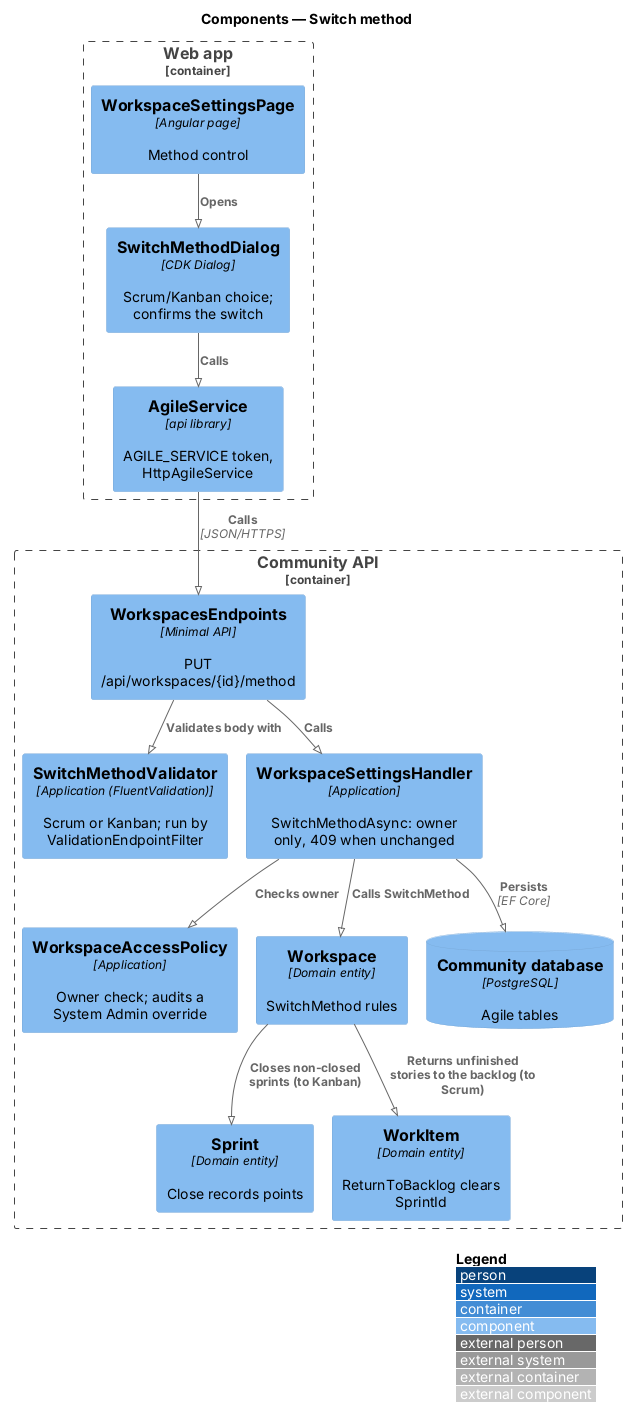

The diagram above was rendered by PlantUML. Its source (embedded in the PNG):
@startuml
!pragma layout smetana
!include <C4/C4_Component>
LAYOUT_WITH_LEGEND()
title Components — Switch method

Container_Boundary(web, "Web app") {
  Component(page, "WorkspaceSettingsPage", "Angular page", "Method control")
  Component(dlg, "SwitchMethodDialog", "CDK Dialog", "Scrum/Kanban choice; confirms the switch")
  Component(svc, "AgileService", "api library", "AGILE_SERVICE token, HttpAgileService")
}
Container_Boundary(api, "Community API") {
  Component(ep, "WorkspacesEndpoints", "Minimal API", "PUT /api/workspaces/{id}/method")
  Component(val, "SwitchMethodValidator", "Application (FluentValidation)", "Scrum or Kanban; run by ValidationEndpointFilter")
  Component(h, "WorkspaceSettingsHandler", "Application", "SwitchMethodAsync: owner only, 409 when unchanged")
  Component(pol, "WorkspaceAccessPolicy", "Application", "Owner check; audits a System Admin override")
  Component(ws, "Workspace", "Domain entity", "SwitchMethod rules")
  Component(sp, "Sprint", "Domain entity", "Close records points")
  Component(wi, "WorkItem", "Domain entity", "ReturnToBacklog clears SprintId")
  ComponentDb(db, "Community database", "PostgreSQL", "Agile tables")
}

Rel(page, dlg, "Opens")
Rel(dlg, svc, "Calls")
Rel(svc, ep, "Calls", "JSON/HTTPS")
Rel(ep, val, "Validates body with")
Rel(ep, h, "Calls")
Rel(h, pol, "Checks owner")
Rel(h, ws, "Calls SwitchMethod")
Rel(ws, sp, "Closes non-closed sprints (to Kanban)")
Rel(ws, wi, "Returns unfinished stories to the backlog (to Scrum)")
Rel(h, db, "Persists", "EF Core")
@enduml